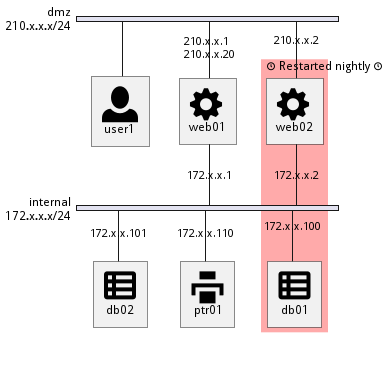

The diagram above was rendered by PlantUML. Its source (embedded in the PNG):
@startuml

nwdiag {
group nightly {
	color = "#FFAAAA";
	description = "<&clock> Restarted nightly <&clock>";
	web02;
	db01;
}
network dmz {
address = "210.x.x.x/24"

user [description = "<&person*4.5>\n user1"];
// set multiple addresses (using comma)
web01 [address = "210.x.x.1, 210.x.x.20",  description = "<&cog*4>\nweb01"]
web02 [address = "210.x.x.2",  description = "<&cog*4>\nweb02"];

	}
	network internal {
	address = "172.x.x.x/24";

	web01 [address = "172.x.x.1"];
	web02 [address = "172.x.x.2"];
	db01 [address = "172.x.x.100",  description = "<&spreadsheet*4>\n db01"];
	db02 [address = "172.x.x.101",  description = "<&spreadsheet*4>\n db02"];
	ptr  [address = "172.x.x.110",  description = "<&print*4>\n ptr01"];
}
}
@enduml